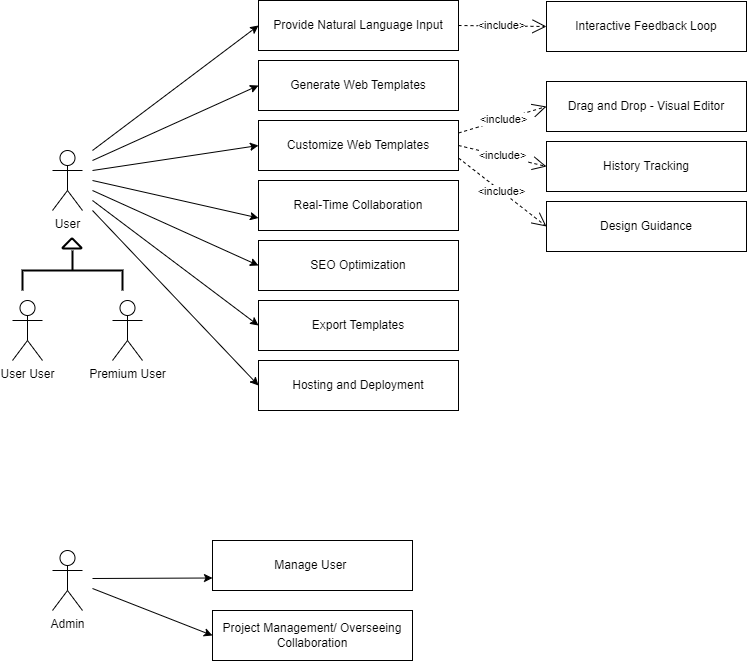

The diagram above was exported from draw.io. Its source (the exported page's mxGraphModel, read from the mxfile embedded in the PNG):
<mxGraphModel dx="2294" dy="767" grid="1" gridSize="10" guides="1" tooltips="1" connect="1" arrows="1" fold="1" page="1" pageScale="1" pageWidth="827" pageHeight="1169" math="0" shadow="0">
  <root>
    <mxCell id="0" />
    <mxCell id="1" parent="0" />
    <mxCell id="4" value="Provide Natural Language Input" style="rounded=0;whiteSpace=wrap;html=1;" parent="1" vertex="1">
      <mxGeometry x="246" y="60" width="200" height="50" as="geometry" />
    </mxCell>
    <mxCell id="5" value="Generate Web Templates" style="rounded=0;whiteSpace=wrap;html=1;" parent="1" vertex="1">
      <mxGeometry x="246" y="120" width="200" height="50" as="geometry" />
    </mxCell>
    <mxCell id="6" value="Customize Web Templates" style="rounded=0;whiteSpace=wrap;html=1;" parent="1" vertex="1">
      <mxGeometry x="246" y="180" width="200" height="50" as="geometry" />
    </mxCell>
    <mxCell id="7" value="Real-Time Collaboration" style="rounded=0;whiteSpace=wrap;html=1;" parent="1" vertex="1">
      <mxGeometry x="246" y="240" width="200" height="50" as="geometry" />
    </mxCell>
    <mxCell id="8" value="SEO Optimization" style="rounded=0;whiteSpace=wrap;html=1;" parent="1" vertex="1">
      <mxGeometry x="246" y="300" width="200" height="50" as="geometry" />
    </mxCell>
    <mxCell id="9" value="Export Templates" style="rounded=0;whiteSpace=wrap;html=1;" parent="1" vertex="1">
      <mxGeometry x="246" y="360" width="200" height="50" as="geometry" />
    </mxCell>
    <mxCell id="10" value="Manage User&amp;nbsp;" style="rounded=0;whiteSpace=wrap;html=1;" parent="1" vertex="1">
      <mxGeometry x="200" y="600" width="200" height="50" as="geometry" />
    </mxCell>
    <mxCell id="11" value="Project Management/ Overseeing Collaboration" style="rounded=0;whiteSpace=wrap;html=1;" parent="1" vertex="1">
      <mxGeometry x="200" y="670" width="200" height="50" as="geometry" />
    </mxCell>
    <mxCell id="12" value="Hosting and Deployment" style="rounded=0;whiteSpace=wrap;html=1;" parent="1" vertex="1">
      <mxGeometry x="246" y="420" width="200" height="50" as="geometry" />
    </mxCell>
    <mxCell id="ZIEUACIMc9avHhHZKiKK-25" value="User" style="shape=umlActor;verticalLabelPosition=bottom;verticalAlign=top;html=1;outlineConnect=0;" vertex="1" parent="1">
      <mxGeometry x="40" y="210" width="30" height="60" as="geometry" />
    </mxCell>
    <mxCell id="ZIEUACIMc9avHhHZKiKK-26" value="Admin" style="shape=umlActor;verticalLabelPosition=bottom;verticalAlign=top;html=1;outlineConnect=0;" vertex="1" parent="1">
      <mxGeometry x="40" y="610" width="30" height="60" as="geometry" />
    </mxCell>
    <mxCell id="ZIEUACIMc9avHhHZKiKK-27" value="" style="endArrow=classic;html=1;rounded=0;entryX=0;entryY=0.5;entryDx=0;entryDy=0;" edge="1" parent="1" target="4">
      <mxGeometry width="50" height="50" relative="1" as="geometry">
        <mxPoint x="80" y="210" as="sourcePoint" />
        <mxPoint x="130" y="160" as="targetPoint" />
      </mxGeometry>
    </mxCell>
    <mxCell id="ZIEUACIMc9avHhHZKiKK-28" value="" style="endArrow=classic;html=1;rounded=0;entryX=0;entryY=0.5;entryDx=0;entryDy=0;" edge="1" parent="1" target="5">
      <mxGeometry width="50" height="50" relative="1" as="geometry">
        <mxPoint x="80" y="220" as="sourcePoint" />
        <mxPoint x="210" y="135" as="targetPoint" />
      </mxGeometry>
    </mxCell>
    <mxCell id="ZIEUACIMc9avHhHZKiKK-29" value="" style="endArrow=classic;html=1;rounded=0;entryX=0;entryY=0.5;entryDx=0;entryDy=0;" edge="1" parent="1" target="6">
      <mxGeometry width="50" height="50" relative="1" as="geometry">
        <mxPoint x="80" y="230" as="sourcePoint" />
        <mxPoint x="220" y="145" as="targetPoint" />
      </mxGeometry>
    </mxCell>
    <mxCell id="ZIEUACIMc9avHhHZKiKK-30" value="" style="endArrow=classic;html=1;rounded=0;entryX=0;entryY=0.75;entryDx=0;entryDy=0;" edge="1" parent="1" target="7">
      <mxGeometry width="50" height="50" relative="1" as="geometry">
        <mxPoint x="80" y="240" as="sourcePoint" />
        <mxPoint x="230" y="155" as="targetPoint" />
      </mxGeometry>
    </mxCell>
    <mxCell id="ZIEUACIMc9avHhHZKiKK-31" value="" style="endArrow=classic;html=1;rounded=0;entryX=0;entryY=0.5;entryDx=0;entryDy=0;" edge="1" parent="1" target="8">
      <mxGeometry width="50" height="50" relative="1" as="geometry">
        <mxPoint x="80" y="250" as="sourcePoint" />
        <mxPoint x="240" y="165" as="targetPoint" />
      </mxGeometry>
    </mxCell>
    <mxCell id="ZIEUACIMc9avHhHZKiKK-32" value="" style="endArrow=classic;html=1;rounded=0;entryX=0;entryY=0.5;entryDx=0;entryDy=0;" edge="1" parent="1" target="9">
      <mxGeometry width="50" height="50" relative="1" as="geometry">
        <mxPoint x="80" y="260" as="sourcePoint" />
        <mxPoint x="250" y="175" as="targetPoint" />
      </mxGeometry>
    </mxCell>
    <mxCell id="ZIEUACIMc9avHhHZKiKK-33" value="" style="endArrow=classic;html=1;rounded=0;entryX=0;entryY=0.5;entryDx=0;entryDy=0;" edge="1" parent="1" target="12">
      <mxGeometry width="50" height="50" relative="1" as="geometry">
        <mxPoint x="80" y="270" as="sourcePoint" />
        <mxPoint x="260" y="185" as="targetPoint" />
      </mxGeometry>
    </mxCell>
    <mxCell id="ZIEUACIMc9avHhHZKiKK-34" value="" style="endArrow=classic;html=1;rounded=0;entryX=0;entryY=0.75;entryDx=0;entryDy=0;" edge="1" parent="1" target="10">
      <mxGeometry width="50" height="50" relative="1" as="geometry">
        <mxPoint x="80" y="638" as="sourcePoint" />
        <mxPoint x="390" y="470" as="targetPoint" />
      </mxGeometry>
    </mxCell>
    <mxCell id="ZIEUACIMc9avHhHZKiKK-35" value="" style="endArrow=classic;html=1;rounded=0;entryX=0;entryY=0.5;entryDx=0;entryDy=0;" edge="1" parent="1" target="11">
      <mxGeometry width="50" height="50" relative="1" as="geometry">
        <mxPoint x="80" y="648" as="sourcePoint" />
        <mxPoint x="210" y="648" as="targetPoint" />
      </mxGeometry>
    </mxCell>
    <mxCell id="ZIEUACIMc9avHhHZKiKK-36" value="History Tracking" style="rounded=0;whiteSpace=wrap;html=1;" vertex="1" parent="1">
      <mxGeometry x="534" y="201" width="200" height="50" as="geometry" />
    </mxCell>
    <mxCell id="ZIEUACIMc9avHhHZKiKK-37" value="Drag and Drop - Visual Editor" style="rounded=0;whiteSpace=wrap;html=1;" vertex="1" parent="1">
      <mxGeometry x="534" y="141" width="200" height="50" as="geometry" />
    </mxCell>
    <mxCell id="ZIEUACIMc9avHhHZKiKK-38" value="Design Guidance" style="rounded=0;whiteSpace=wrap;html=1;" vertex="1" parent="1">
      <mxGeometry x="534" y="261" width="200" height="50" as="geometry" />
    </mxCell>
    <mxCell id="ZIEUACIMc9avHhHZKiKK-39" value="&amp;lt;include&amp;gt;" style="endArrow=open;endSize=12;dashed=1;html=1;rounded=0;entryX=0;entryY=0.5;entryDx=0;entryDy=0;exitX=1;exitY=0.25;exitDx=0;exitDy=0;" edge="1" parent="1" source="6" target="ZIEUACIMc9avHhHZKiKK-37">
      <mxGeometry width="160" relative="1" as="geometry">
        <mxPoint x="400" y="239.33" as="sourcePoint" />
        <mxPoint x="560" y="239.33" as="targetPoint" />
      </mxGeometry>
    </mxCell>
    <mxCell id="ZIEUACIMc9avHhHZKiKK-40" value="&amp;lt;include&amp;gt;" style="endArrow=open;endSize=12;dashed=1;html=1;rounded=0;entryX=0;entryY=0.5;entryDx=0;entryDy=0;exitX=1;exitY=0.5;exitDx=0;exitDy=0;" edge="1" parent="1" source="6" target="ZIEUACIMc9avHhHZKiKK-36">
      <mxGeometry width="160" relative="1" as="geometry">
        <mxPoint x="410" y="249.33" as="sourcePoint" />
        <mxPoint x="510" y="235" as="targetPoint" />
      </mxGeometry>
    </mxCell>
    <mxCell id="ZIEUACIMc9avHhHZKiKK-41" value="&amp;lt;include&amp;gt;" style="endArrow=open;endSize=12;dashed=1;html=1;rounded=0;entryX=0;entryY=0.5;entryDx=0;entryDy=0;exitX=1;exitY=0.75;exitDx=0;exitDy=0;" edge="1" parent="1" source="6" target="ZIEUACIMc9avHhHZKiKK-38">
      <mxGeometry width="160" relative="1" as="geometry">
        <mxPoint x="420" y="259.33000000000004" as="sourcePoint" />
        <mxPoint x="520" y="245" as="targetPoint" />
      </mxGeometry>
    </mxCell>
    <mxCell id="ZIEUACIMc9avHhHZKiKK-42" value="&amp;lt;include&amp;gt;" style="endArrow=open;endSize=12;dashed=1;html=1;rounded=0;entryX=0;entryY=0.5;entryDx=0;entryDy=0;exitX=1;exitY=0.5;exitDx=0;exitDy=0;" edge="1" parent="1" source="4" target="ZIEUACIMc9avHhHZKiKK-43">
      <mxGeometry width="160" relative="1" as="geometry">
        <mxPoint x="430" y="269.33000000000004" as="sourcePoint" />
        <mxPoint x="530" y="255" as="targetPoint" />
      </mxGeometry>
    </mxCell>
    <mxCell id="ZIEUACIMc9avHhHZKiKK-43" value="Interactive Feedback Loop" style="rounded=0;whiteSpace=wrap;html=1;" vertex="1" parent="1">
      <mxGeometry x="534" y="61" width="200" height="50" as="geometry" />
    </mxCell>
    <mxCell id="ZIEUACIMc9avHhHZKiKK-44" value="Premium&lt;span style=&quot;background-color: initial;&quot;&gt;&amp;nbsp;User&lt;/span&gt;" style="shape=umlActor;verticalLabelPosition=bottom;verticalAlign=top;html=1;outlineConnect=0;" vertex="1" parent="1">
      <mxGeometry x="100" y="360" width="30" height="60" as="geometry" />
    </mxCell>
    <mxCell id="ZIEUACIMc9avHhHZKiKK-47" value="&lt;span style=&quot;background-color: initial;&quot;&gt;User User&lt;/span&gt;" style="shape=umlActor;verticalLabelPosition=bottom;verticalAlign=top;html=1;outlineConnect=0;" vertex="1" parent="1">
      <mxGeometry y="360" width="30" height="60" as="geometry" />
    </mxCell>
    <mxCell id="ZIEUACIMc9avHhHZKiKK-48" value="" style="strokeWidth=2;html=1;shape=mxgraph.flowchart.annotation_2;align=left;labelPosition=right;pointerEvents=1;direction=south;" vertex="1" parent="1">
      <mxGeometry x="10" y="310" width="100" height="40" as="geometry" />
    </mxCell>
    <mxCell id="ZIEUACIMc9avHhHZKiKK-49" value="" style="strokeWidth=2;html=1;shape=mxgraph.flowchart.merge_or_storage;whiteSpace=wrap;direction=west;" vertex="1" parent="1">
      <mxGeometry x="50" y="298" width="19" height="10" as="geometry" />
    </mxCell>
  </root>
</mxGraphModel>